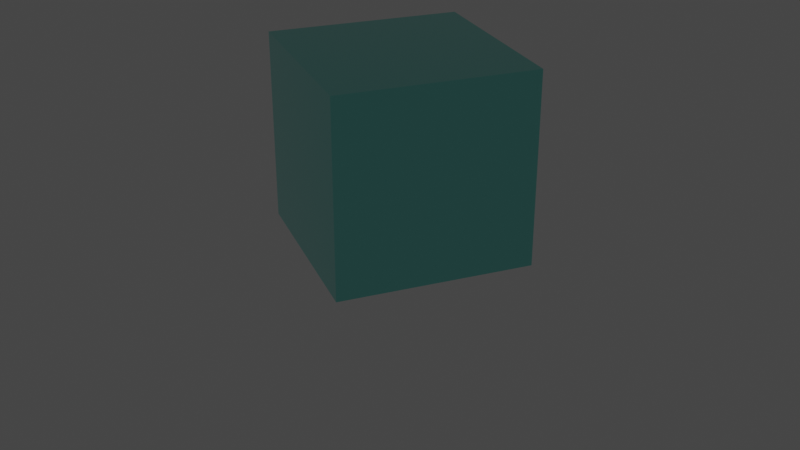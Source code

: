 # Source: untitled_animato_forgot_this_name_of_my_classmate.blend  (saved by Blender 2.80.75; exported with 4.5.12 LTS)
import bpy
from mathutils import Matrix  # noqa: F401  (used for matrix-valued properties, if any)

bpy.ops.wm.read_factory_settings(use_empty=True)
scene = bpy.context.scene
scene.name = 'Scene'

# ---- collections
col_collection = bpy.data.collections.new('Collection'); scene.collection.children.link(col_collection)

# ---- materials (node trees are filled in below, after node groups)
mat_material = bpy.data.materials.new('Material')
mat_material.alpha_threshold = 0.0
mat_material.use_transparent_shadow = False
mat_material.line_color = (0.0, 0.0, 0.0, 1.0)

# ---- material node trees
mat_material.use_nodes = True; mat_material.node_tree.nodes.clear()
_N = mat_material.node_tree.nodes; _L = mat_material.node_tree.links
n0 = _N.new('ShaderNodeOutputMaterial'); n0.name = 'Material Output'; n0.location = (300, 300)
n1 = _N.new('ShaderNodeBsdfPrincipled'); n1.name = 'Principled BSDF'; n1.location = (10, 300)
n1.distribution = 'GGX'
n1.subsurface_method = 'BURLEY'
n1.inputs[0].default_value = (0.2594, 0.8, 0.7345, 1.0)
n1.inputs[1].default_value = 1.0
n1.inputs[2].default_value = 0.1
n1.inputs[3].default_value = 1.45
n1.inputs[13].default_value = 0.3
n1.inputs[27].default_value = (0.0, 0.0, 0.0, 1.0)
n1.inputs[28].default_value = 1.0
_L.new(n1.outputs[0], n0.inputs[0])
n0.is_active_output = True

# ---- world
world_world = bpy.data.worlds.new('World'); scene.world = world_world
world_world.use_nodes = True; world_world.node_tree.nodes.clear()
_N = world_world.node_tree.nodes; _L = world_world.node_tree.links
n0 = _N.new('ShaderNodeOutputWorld'); n0.name = 'World Output'; n0.location = (300, 300)
n1 = _N.new('ShaderNodeBackground'); n1.name = 'Background'; n1.location = (10, 300)
n1.inputs[0].default_value = (0.05088, 0.05088, 0.05088, 1.0)
_L.new(n1.outputs[0], n0.inputs[0])
n0.is_active_output = True
world_world.color = (0.05088, 0.05088, 0.05088)
world_world.use_sun_shadow = False
world_world.sun_shadow_jitter_overblur = 0.0

# ---- cameras
cam_camera = bpy.data.cameras.new('Camera')
cam_camera.clip_end = 100.0
cam_camera.ortho_scale = 7.314

# ---- lights
light_light = bpy.data.lights.new('Light', 'POINT')
light_light.transmission_factor = 0.0
light_light.energy = 1000.0
light_light.shadow_soft_size = 0.1
light_light.shadow_maximum_resolution = 0.006
light_light.use_absolute_resolution = True

# ---- meshes
me_cube = bpy.data.meshes.new('Cube')
me_cube.from_pydata([(1.0, 1.0, 1.0), (1.0, 1.0, -1.0), (1.0, -1.0, 1.0), (1.0, -1.0, -1.0), (-1.0, 1.0, 1.0), (-1.0, 1.0, -1.0), (-1.0, -1.0, 1.0), (-1.0, -1.0, -1.0)], [], [(0, 4, 6, 2), (3, 2, 6, 7), (7, 6, 4, 5), (5, 1, 3, 7), (1, 0, 2, 3), (5, 4, 0, 1)])
_uv = me_cube.uv_layers.new(name='UVMap')
_uv.uv.foreach_set('vector', [0.375, 0.0, 0.625, 0.0, 0.625, 0.25, 0.375, 0.25, 0.375, 0.25, 0.625, 0.25, 0.625, 0.5, 0.375, 0.5, 0.375, 0.5, 0.625, 0.5, 0.625, 0.75, 0.375, 0.75, 0.375, 0.75, 0.625, 0.75, 0.625, 1.0, 0.375, 1.0, 0.125, 0.5, 0.375, 0.5, 0.375, 0.75, 0.125, 0.75, 0.625, 0.5, 0.875, 0.5, 0.875, 0.75, 0.625, 0.75])
me_cube.materials.append(mat_material)
me_cube.use_remesh_preserve_volume = False
me_cube.use_remesh_preserve_attributes = False
me_cube.use_mirror_vertex_groups = False
me_cube.update()

# ---- objects
ob_cube = bpy.data.objects.new('Cube', me_cube)
ob_light = bpy.data.objects.new('Light', light_light)
ob_camera = bpy.data.objects.new('Camera', cam_camera)

# ---- transforms, parenting, visibility, modifiers, constraints
ob_cube.location = (0.0, 0.0, 0.7776)
ob_cube.rotation_euler = (0.0, 0.0, 2.75)
ob_cube.lock_rotations_4d = False
ob_cube.empty_display_type = 'ARROWS'
ob_cube.lineart.crease_threshold = 0.0
ob_light.location = (4.076, 1.005, 5.904)
ob_light.rotation_euler = (0.6503, 0.05522, 1.866)
ob_light.lock_rotations_4d = False
ob_light.empty_display_type = 'ARROWS'
ob_light.color = (0.0, 0.0, 0.0, 0.0)
ob_light.lineart.crease_threshold = 0.0
ob_camera.location = (7.359, -6.926, 4.958)
ob_camera.rotation_euler = (1.109, 0.0, 0.8149)
ob_camera.lock_rotations_4d = False
ob_camera.empty_display_type = 'ARROWS'
ob_camera.color = (0.0, 0.0, 0.0, 0.0)
ob_camera.display_type = 'WIRE'
ob_camera.lineart.crease_threshold = 0.0

# ---- collection membership
col_collection.objects.link(ob_cube)
col_collection.objects.link(ob_light)
col_collection.objects.link(ob_camera)

# ---- scene / render settings (as saved in the file)
scene.camera = ob_camera
scene.frame_start = 1; scene.frame_end = 250; scene.frame_set(115)
scene.render.engine = 'BLENDER_EEVEE_NEXT'
scene.cycles.use_denoising = False
scene.cycles.samples = 128
scene.cycles.sampling_pattern = 'TABULATED_SOBOL'
scene.cycles.use_adaptive_sampling = False
scene.cycles.use_light_tree = False
scene.view_settings.view_transform = 'Filmic'
bpy.context.view_layer.update()
